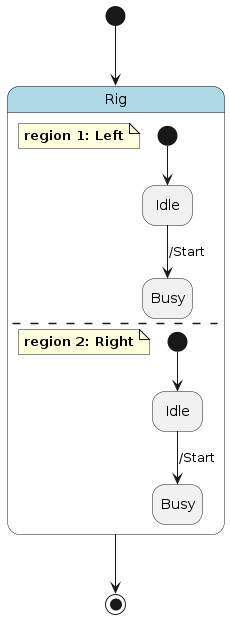

The diagram above was rendered by PlantUML. Its source (embedded in the PNG):
@startuml
hide empty description

skinparam state {
  BackgroundColor<<pseudo>> LightGray
  BackgroundColor<<composite>> LightBlue
  BorderColor<<pseudo>> Gray
  FontStyle<<pseudo>> italic
}

state "Rig" as rig <<composite>> {
    note as rig__left
        **region 1: Left**
    end note
    state "Idle" as rig__left__idle
    state "Busy" as rig__left__busy
    [*] --> rig__left__idle
    rig__left__idle --> rig__left__busy : /Start
    --
    note as rig__right
        **region 2: Right**
    end note
    state "Idle" as rig__right__idle
    state "Busy" as rig__right__busy
    [*] --> rig__right__idle
    rig__right__idle --> rig__right__busy : /Start
}
[*] --> rig
rig --> [*]
@enduml